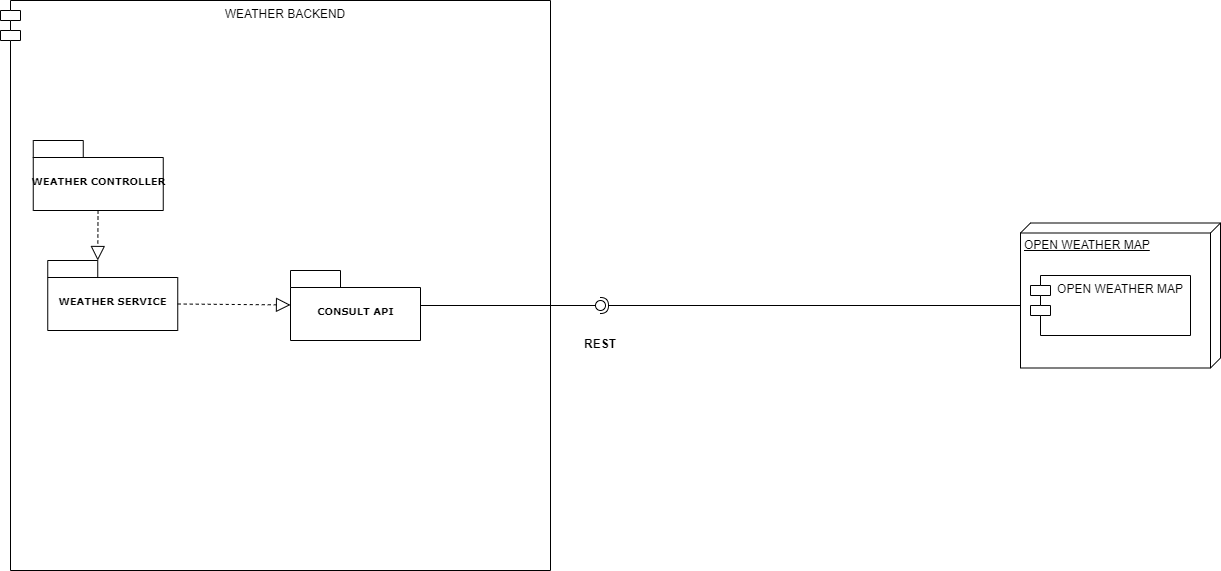

The diagram above was exported from draw.io. Its source (the exported page's mxGraphModel, read from the mxfile embedded in the PNG):
<mxGraphModel dx="1424" dy="829" grid="1" gridSize="10" guides="1" tooltips="1" connect="1" arrows="1" fold="1" page="1" pageScale="1" pageWidth="827" pageHeight="1169" background="none" math="0" shadow="0">
  <root>
    <mxCell id="0" />
    <mxCell id="1" parent="0" />
    <mxCell id="6e0c8c40b5770093-17" value="WEATHER SERVICE" style="shape=folder;fontStyle=1;spacingTop=10;tabWidth=50;tabHeight=17;tabPosition=left;html=1;rounded=0;shadow=0;comic=0;labelBackgroundColor=none;strokeWidth=1;fontFamily=Verdana;fontSize=10;align=center;" parent="1" vertex="1">
      <mxGeometry x="382.75" y="549.5" width="144.5" height="70" as="geometry" />
    </mxCell>
    <mxCell id="q3NdVJlOSkp0xFIDonCY-4" value="WEATHER BACKEND&#10;" style="shape=module;align=left;spacingLeft=20;align=center;verticalAlign=top;" vertex="1" parent="1">
      <mxGeometry x="350" y="270" width="550" height="570" as="geometry" />
    </mxCell>
    <mxCell id="6e0c8c40b5770093-4" value="WEATHER CONTROLLER&lt;br&gt;" style="shape=folder;fontStyle=1;spacingTop=10;tabWidth=50;tabHeight=17;tabPosition=left;html=1;rounded=0;shadow=0;comic=0;labelBackgroundColor=none;strokeWidth=1;fontFamily=Verdana;fontSize=10;align=center;" parent="1" vertex="1">
      <mxGeometry x="382.75" y="410" width="130" height="70" as="geometry" />
    </mxCell>
    <mxCell id="q3NdVJlOSkp0xFIDonCY-6" value="WEATHER SERVICE" style="shape=folder;fontStyle=1;spacingTop=10;tabWidth=50;tabHeight=17;tabPosition=left;html=1;rounded=0;shadow=0;comic=0;labelBackgroundColor=none;strokeWidth=1;fontFamily=Verdana;fontSize=10;align=center;" vertex="1" parent="1">
      <mxGeometry x="397.25" y="530" width="130" height="70" as="geometry" />
    </mxCell>
    <mxCell id="q3NdVJlOSkp0xFIDonCY-7" value="" style="endArrow=block;dashed=1;endFill=0;endSize=12;html=1;entryX=0;entryY=0;entryDx=50;entryDy=0;entryPerimeter=0;" edge="1" parent="1" source="6e0c8c40b5770093-4" target="q3NdVJlOSkp0xFIDonCY-6">
      <mxGeometry width="160" relative="1" as="geometry">
        <mxPoint x="440" y="510" as="sourcePoint" />
        <mxPoint x="470" y="590" as="targetPoint" />
      </mxGeometry>
    </mxCell>
    <mxCell id="q3NdVJlOSkp0xFIDonCY-8" value="CONSULT API" style="shape=folder;fontStyle=1;spacingTop=10;tabWidth=50;tabHeight=17;tabPosition=left;html=1;rounded=0;shadow=0;comic=0;labelBackgroundColor=none;strokeWidth=1;fontFamily=Verdana;fontSize=10;align=center;" vertex="1" parent="1">
      <mxGeometry x="640" y="540" width="130" height="70" as="geometry" />
    </mxCell>
    <mxCell id="q3NdVJlOSkp0xFIDonCY-9" value="" style="endArrow=block;dashed=1;endFill=0;endSize=12;html=1;exitX=0;exitY=0;exitDx=130;exitDy=43.5;exitPerimeter=0;" edge="1" parent="1" source="q3NdVJlOSkp0xFIDonCY-6" target="q3NdVJlOSkp0xFIDonCY-8">
      <mxGeometry width="160" relative="1" as="geometry">
        <mxPoint x="500" y="620" as="sourcePoint" />
        <mxPoint x="660" y="620" as="targetPoint" />
      </mxGeometry>
    </mxCell>
    <mxCell id="q3NdVJlOSkp0xFIDonCY-19" value="" style="rounded=0;orthogonalLoop=1;jettySize=auto;html=1;endArrow=none;endFill=0;" edge="1" target="q3NdVJlOSkp0xFIDonCY-21" parent="1">
      <mxGeometry relative="1" as="geometry">
        <mxPoint x="770" y="575" as="sourcePoint" />
      </mxGeometry>
    </mxCell>
    <mxCell id="q3NdVJlOSkp0xFIDonCY-20" value="" style="rounded=0;orthogonalLoop=1;jettySize=auto;html=1;endArrow=halfCircle;endFill=0;entryX=0.5;entryY=0.5;entryDx=0;entryDy=0;endSize=6;strokeWidth=1;" edge="1" target="q3NdVJlOSkp0xFIDonCY-21" parent="1" source="q3NdVJlOSkp0xFIDonCY-23">
      <mxGeometry relative="1" as="geometry">
        <mxPoint x="1060" y="595" as="sourcePoint" />
      </mxGeometry>
    </mxCell>
    <mxCell id="q3NdVJlOSkp0xFIDonCY-21" value="" style="ellipse;whiteSpace=wrap;html=1;fontFamily=Helvetica;fontSize=12;fontColor=#000000;align=center;strokeColor=#000000;fillColor=#ffffff;points=[];aspect=fixed;resizable=0;" vertex="1" parent="1">
      <mxGeometry x="945" y="570" width="10" height="10" as="geometry" />
    </mxCell>
    <mxCell id="q3NdVJlOSkp0xFIDonCY-22" value="OPEN WEATHER MAP&lt;br&gt;" style="verticalAlign=top;align=left;spacingTop=8;spacingLeft=2;spacingRight=12;shape=cube;size=10;direction=south;fontStyle=4;html=1;" vertex="1" parent="1">
      <mxGeometry x="1370" y="492.5" width="200" height="145" as="geometry" />
    </mxCell>
    <mxCell id="q3NdVJlOSkp0xFIDonCY-23" value="OPEN WEATHER MAP&#10;" style="shape=module;align=left;spacingLeft=20;align=center;verticalAlign=top;" vertex="1" parent="1">
      <mxGeometry x="1380" y="545" width="160" height="60" as="geometry" />
    </mxCell>
    <mxCell id="q3NdVJlOSkp0xFIDonCY-25" value="REST" style="text;align=center;fontStyle=1;verticalAlign=middle;spacingLeft=3;spacingRight=3;strokeColor=none;rotatable=0;points=[[0,0.5],[1,0.5]];portConstraint=eastwest;" vertex="1" parent="1">
      <mxGeometry x="910" y="600" width="80" height="26" as="geometry" />
    </mxCell>
  </root>
</mxGraphModel>